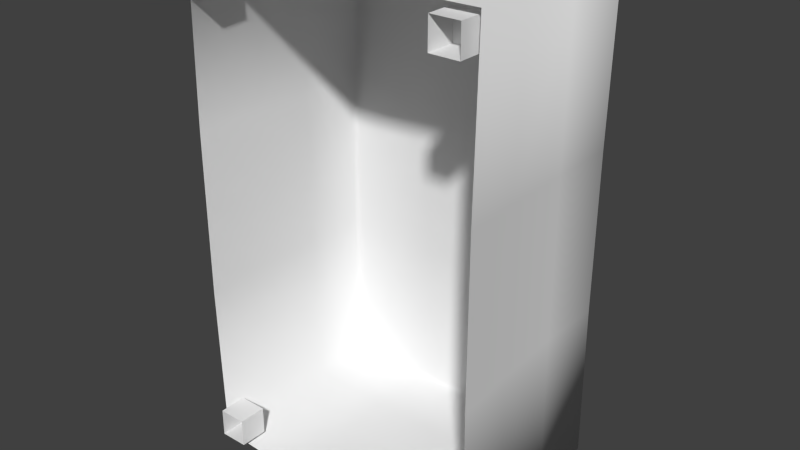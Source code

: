 # Source: table.blend  (saved by Blender 2.62.0; exported with 4.5.12 LTS)
import bpy
from mathutils import Matrix  # noqa: F401  (used for matrix-valued properties, if any)

bpy.ops.wm.read_factory_settings(use_empty=True)
scene = bpy.context.scene
scene.name = 'Scene'

# ---- collections
col_collection_1 = bpy.data.collections.new('Collection 1'); scene.collection.children.link(col_collection_1)

# ---- world
world_world = bpy.data.worlds.new('World'); scene.world = world_world
world_world.color = (0.05088, 0.05088, 0.05088)
world_world.use_sun_shadow = False
world_world.sun_shadow_jitter_overblur = 0.0
world_world.cycles.sampling_method = 'MANUAL'
world_world.cycles.sample_map_resolution = 256

# ---- meshes
me_table001mesh = bpy.data.meshes.new('Table001Mesh')
me_table001mesh.from_pydata([(-31.56, -52.6, 2.569), (31.56, -52.6, 2.569), (-31.56, 52.6, 2.569), (31.56, 52.6, 2.569), (-29.56, -49.95, 45.01), (30.61, -51.01, 43.99), (-29.56, 49.95, 45.01), (30.61, 51.01, 43.99), (-30.86, -51.43, 15.0), (30.86, -51.43, 15.0), (30.86, 51.43, 15.0), (-30.86, 51.43, 15.0), (-30.34, -50.56, 30.0), (30.34, -50.56, 30.0), (30.34, 50.56, 30.0), (-30.34, 50.56, 30.0), (-30.61, -51.01, 43.99), (29.56, -49.95, 45.01), (-30.61, 51.01, 43.99), (29.56, 49.95, 45.01), (-31.56, 17.53, 1.856), (-31.56, -17.53, 1.856), (31.56, -17.53, 1.856), (31.56, 17.53, 1.856), (29.56, -16.65, 44.3), (29.56, 16.65, 44.3), (-29.56, 16.65, 44.3), (-29.56, -16.65, 44.3), (30.86, 17.14, 14.29), (30.86, -17.14, 14.29), (30.34, 16.85, 29.29), (30.34, -16.85, 29.29), (-30.86, -17.14, 14.29), (-30.86, 17.14, 14.29), (-30.34, -16.85, 29.29), (-30.34, 16.85, 29.29), (30.61, -17.0, 43.28), (30.61, 17.0, 43.28), (-30.61, 17.0, 43.28), (-30.61, -17.0, 43.28), (10.52, 52.6, 1.649), (-10.52, 52.6, 1.649), (-10.52, -52.6, 1.649), (10.52, -52.6, 1.649), (-9.855, -49.95, 44.09), (9.855, -49.95, 44.09), (9.855, 49.95, 44.09), (-9.855, 49.95, 44.09), (10.29, -51.43, 14.08), (-10.29, -51.43, 14.08), (10.11, -50.56, 29.08), (-10.11, -50.56, 29.08), (-10.29, 51.43, 14.08), (10.29, 51.43, 14.08), (-10.11, 50.56, 29.08), (10.11, 50.56, 29.08), (-10.2, -51.01, 43.07), (10.2, -51.01, 43.07), (10.2, 51.01, 43.07), (-10.2, 51.01, 43.07), (9.855, 16.65, 43.38), (-9.855, 16.65, 43.38), (-9.855, -16.65, 43.38), (9.855, -16.65, 43.38), (-30.0, 45.0, 0.0), (-24.0, 45.0, 0.0), (-30.0, 51.0, 0.0), (-24.0, 51.0, 0.0), (-30.0, 45.0, 6.0), (-24.0, 45.0, 6.0), (-30.0, 51.0, 6.0), (-24.0, 51.0, 6.0), (-30.0, -51.0, 0.0), (-24.0, -51.0, 0.0), (-30.0, -45.0, 0.0), (-24.0, -45.0, 0.0), (-30.0, -51.0, 6.0), (-24.0, -51.0, 6.0), (-30.0, -45.0, 6.0), (-24.0, -45.0, 6.0), (24.0, 45.0, 0.0), (30.0, 45.0, 0.0), (24.0, 51.0, 0.0), (30.0, 51.0, 0.0), (24.0, 45.0, 6.0), (30.0, 45.0, 6.0), (24.0, 51.0, 6.0), (30.0, 51.0, 6.0), (24.0, -51.0, 0.0), (30.0, -51.0, 0.0), (24.0, -45.0, 0.0), (30.0, -45.0, 0.0), (24.0, -51.0, 6.0), (30.0, -51.0, 6.0), (24.0, -45.0, 6.0), (30.0, -45.0, 6.0)], [], [(61, 62, 63), (63, 60, 61), (43, 48, 49), (49, 42, 43), (48, 50, 51), (51, 49, 48), (50, 57, 56), (56, 51, 50), (23, 28, 29), (29, 22, 23), (28, 30, 31), (31, 29, 28), (30, 37, 36), (36, 31, 30), (41, 52, 53), (53, 40, 41), (52, 54, 55), (55, 53, 52), (54, 59, 58), (58, 55, 54), (21, 32, 33), (33, 20, 21), (32, 34, 35), (35, 33, 32), (34, 39, 38), (38, 35, 34), (57, 45, 44), (44, 56, 57), (37, 25, 24), (24, 36, 37), (59, 47, 46), (46, 58, 59), (39, 27, 26), (26, 38, 39), (47, 61, 60), (60, 46, 47), (45, 63, 62), (62, 44, 45), (23, 3, 10), (10, 28, 23), (9, 1, 22), (22, 29, 9), (28, 10, 14), (14, 30, 28), (13, 9, 29), (29, 31, 13), (14, 7, 37), (37, 30, 14), (36, 5, 13), (13, 31, 36), (21, 0, 8), (8, 32, 21), (11, 2, 20), (20, 33, 11), (32, 8, 12), (12, 34, 32), (15, 11, 33), (33, 35, 15), (12, 16, 39), (39, 34, 12), (38, 18, 15), (15, 35, 38), (37, 7, 19), (19, 25, 37), (17, 5, 36), (36, 24, 17), (39, 16, 4), (4, 27, 39), (6, 18, 38), (38, 26, 6), (26, 27, 62), (62, 61, 26), (24, 25, 60), (60, 63, 24), (43, 1, 9), (9, 48, 43), (8, 0, 42), (42, 49, 8), (48, 9, 13), (13, 50, 48), (12, 8, 49), (49, 51, 12), (13, 5, 57), (57, 50, 13), (56, 16, 12), (12, 51, 56), (41, 2, 11), (11, 52, 41), (10, 3, 40), (40, 53, 10), (52, 11, 15), (15, 54, 52), (14, 10, 53), (53, 55, 14), (15, 18, 59), (59, 54, 15), (58, 7, 14), (14, 55, 58), (57, 5, 17), (17, 45, 57), (4, 16, 56), (56, 44, 4), (59, 18, 6), (6, 47, 59), (19, 7, 58), (58, 46, 19), (6, 26, 61), (61, 47, 6), (25, 19, 46), (46, 60, 25), (17, 24, 63), (63, 45, 17), (27, 4, 44), (44, 62, 27), (64, 65, 69), (69, 68, 64), (65, 67, 71), (71, 69, 65), (67, 66, 70), (70, 71, 67), (66, 64, 68), (68, 70, 66), (71, 70, 68), (68, 69, 71), (72, 73, 77), (77, 76, 72), (73, 75, 79), (79, 77, 73), (75, 74, 78), (78, 79, 75), (74, 72, 76), (76, 78, 74), (79, 78, 76), (76, 77, 79), (80, 81, 85), (85, 84, 80), (81, 83, 87), (87, 85, 81), (83, 82, 86), (86, 87, 83), (82, 80, 84), (84, 86, 82), (87, 86, 84), (84, 85, 87), (88, 89, 93), (93, 92, 88), (89, 91, 95), (95, 93, 89), (91, 90, 94), (94, 95, 91), (90, 88, 92), (92, 94, 90), (95, 94, 92), (92, 93, 95)])
me_table001mesh.polygons.foreach_set('use_smooth', [1, 1, 1, 1, 1, 1, 1, 1, 1, 1, 1, 1, 1, 1, 1, 1, 1, 1, 1, 1, 1, 1, 1, 1, 1, 1, 1, 1, 1, 1, 1, 1, 1, 1, 1, 1, 1, 1, 1, 1, 1, 1, 1, 1, 1, 1, 1, 1, 1, 1, 1, 1, 1, 1, 1, 1, 1, 1, 1, 1, 1, 1, 1, 1, 1, 1, 1, 1, 1, 1, 1, 1, 1, 1, 1, 1, 1, 1, 1, 1, 1, 1, 1, 1, 1, 1, 1, 1, 1, 1, 1, 1, 1, 1, 1, 1, 1, 1, 1, 1, 1, 1, 1, 1, 1, 1, 1, 1, 1, 1, 1, 1, 1, 1, 0, 0, 0, 0, 0, 0, 0, 0, 0, 0, 0, 0, 0, 0, 0, 0, 0, 0, 0, 0, 0, 0, 0, 0, 0, 0, 0, 0, 0, 0, 0, 0, 0, 0, 0, 0, 0, 0, 0, 0])
_uv = me_table001mesh.uv_layers.new(name='Table001-UV0')
_uv.uv.foreach_set('vector', [0.26, 0.6202, 0.26, 0.7643, 0.1355, 0.7643, 0.1355, 0.7643, 0.1355, 0.6202, 0.26, 0.6202, 0.7898, 0.4761, 0.7898, 0.6234, 0.5934, 0.6234, 0.5934, 0.6234, 0.5934, 0.4761, 0.7898, 0.4761, 0.7898, 0.6234, 0.7898, 0.7706, 0.5934, 0.7706, 0.5934, 0.7706, 0.5934, 0.6234, 0.7898, 0.6234, 0.7898, 0.7706, 0.7898, 0.9081, 0.5934, 0.9081, 0.5934, 0.9081, 0.5934, 0.7706, 0.7898, 0.7706, 0.663, 0.01071, 0.663, 0.1578, 0.336, 0.1578, 0.336, 0.1578, 0.336, 0.01071, 0.663, 0.01071, 0.663, 0.1578, 0.663, 0.305, 0.336, 0.305, 0.336, 0.305, 0.336, 0.1578, 0.663, 0.1578, 0.663, 0.305, 0.663, 0.4423, 0.336, 0.4423, 0.336, 0.4423, 0.336, 0.305, 0.663, 0.305, 0.7898, 0.4761, 0.7898, 0.6234, 0.5934, 0.6234, 0.5934, 0.6234, 0.5934, 0.4761, 0.7898, 0.4761, 0.7898, 0.6234, 0.7898, 0.7706, 0.5934, 0.7706, 0.5934, 0.7706, 0.5934, 0.6234, 0.7898, 0.6234, 0.7898, 0.7706, 0.7898, 0.9081, 0.5934, 0.9081, 0.5934, 0.9081, 0.5934, 0.7706, 0.7898, 0.7706, 0.663, 0.01071, 0.663, 0.1578, 0.336, 0.1578, 0.336, 0.1578, 0.336, 0.01071, 0.663, 0.01071, 0.663, 0.1578, 0.663, 0.305, 0.336, 0.305, 0.336, 0.305, 0.336, 0.1578, 0.663, 0.1578, 0.663, 0.305, 0.663, 0.4423, 0.336, 0.4423, 0.336, 0.4423, 0.336, 0.305, 0.663, 0.305, 0.7898, 0.9081, 0.7865, 0.9248, 0.5967, 0.9248, 0.5967, 0.9248, 0.5934, 0.9081, 0.7898, 0.9081, 0.663, 0.4423, 0.6597, 0.459, 0.3393, 0.459, 0.3393, 0.459, 0.336, 0.4423, 0.663, 0.4423, 0.7898, 0.9081, 0.7865, 0.9248, 0.5967, 0.9248, 0.5967, 0.9248, 0.5934, 0.9081, 0.7898, 0.9081, 0.663, 0.4423, 0.6597, 0.459, 0.3393, 0.459, 0.3393, 0.459, 0.336, 0.4423, 0.663, 0.4423, 0.26, 0.476, 0.26, 0.6202, 0.1355, 0.6202, 0.1355, 0.6202, 0.1355, 0.476, 0.26, 0.476, 0.1355, 0.9085, 0.1355, 0.7643, 0.26, 0.7643, 0.26, 0.7643, 0.26, 0.9085, 0.1355, 0.9085, 0.663, 0.01071, 0.99, 0.0107, 0.99, 0.1578, 0.99, 0.1578, 0.663, 0.1578, 0.663, 0.01071, 0.009041, 0.1578, 0.00904, 0.01071, 0.336, 0.01071, 0.336, 0.01071, 0.336, 0.1578, 0.009041, 0.1578, 0.663, 0.1578, 0.99, 0.1578, 0.99, 0.305, 0.99, 0.305, 0.663, 0.305, 0.663, 0.1578, 0.009043, 0.305, 0.009041, 0.1578, 0.336, 0.1578, 0.336, 0.1578, 0.336, 0.305, 0.009043, 0.305, 0.99, 0.305, 0.99, 0.4423, 0.663, 0.4423, 0.663, 0.4423, 0.663, 0.305, 0.99, 0.305, 0.336, 0.4423, 0.009044, 0.4423, 0.009043, 0.305, 0.009043, 0.305, 0.336, 0.305, 0.336, 0.4423, 0.663, 0.01071, 0.99, 0.0107, 0.99, 0.1578, 0.99, 0.1578, 0.663, 0.1578, 0.663, 0.01071, 0.009041, 0.1578, 0.00904, 0.01071, 0.336, 0.01071, 0.336, 0.01071, 0.336, 0.1578, 0.009041, 0.1578, 0.663, 0.1578, 0.99, 0.1578, 0.99, 0.305, 0.99, 0.305, 0.663, 0.305, 0.663, 0.1578, 0.009043, 0.305, 0.009041, 0.1578, 0.336, 0.1578, 0.336, 0.1578, 0.336, 0.305, 0.009043, 0.305, 0.99, 0.305, 0.99, 0.4423, 0.663, 0.4423, 0.663, 0.4423, 0.663, 0.305, 0.99, 0.305, 0.336, 0.4423, 0.009044, 0.4423, 0.009043, 0.305, 0.009043, 0.305, 0.336, 0.305, 0.336, 0.4423, 0.663, 0.4423, 0.99, 0.4423, 0.9801, 0.459, 0.9801, 0.459, 0.6597, 0.459, 0.663, 0.4423, 0.01887, 0.459, 0.009044, 0.4423, 0.336, 0.4423, 0.336, 0.4423, 0.3393, 0.459, 0.01887, 0.459, 0.663, 0.4423, 0.99, 0.4423, 0.9801, 0.459, 0.9801, 0.459, 0.6597, 0.459, 0.663, 0.4423, 0.01887, 0.459, 0.009044, 0.4423, 0.336, 0.4423, 0.336, 0.4423, 0.3393, 0.459, 0.01887, 0.459, 0.3846, 0.6202, 0.3846, 0.7643, 0.26, 0.7643, 0.26, 0.7643, 0.26, 0.6202, 0.3846, 0.6202, 0.01092, 0.7643, 0.01092, 0.6202, 0.1355, 0.6202, 0.1355, 0.6202, 0.1355, 0.7643, 0.01092, 0.7643, 0.7898, 0.4761, 0.9861, 0.4761, 0.9861, 0.6234, 0.9861, 0.6234, 0.7898, 0.6234, 0.7898, 0.4761, 0.3971, 0.6234, 0.3971, 0.4761, 0.5934, 0.4761, 0.5934, 0.4761, 0.5934, 0.6234, 0.3971, 0.6234, 0.7898, 0.6234, 0.9861, 0.6234, 0.9861, 0.7706, 0.9861, 0.7706, 0.7898, 0.7706, 0.7898, 0.6234, 0.3971, 0.7706, 0.3971, 0.6234, 0.5934, 0.6234, 0.5934, 0.6234, 0.5934, 0.7706, 0.3971, 0.7706, 0.9861, 0.7706, 0.9861, 0.9081, 0.7898, 0.9081, 0.7898, 0.9081, 0.7898, 0.7706, 0.9861, 0.7706, 0.5934, 0.9081, 0.3971, 0.9081, 0.3971, 0.7706, 0.3971, 0.7706, 0.5934, 0.7706, 0.5934, 0.9081, 0.7898, 0.4761, 0.9861, 0.4761, 0.9861, 0.6234, 0.9861, 0.6234, 0.7898, 0.6234, 0.7898, 0.4761, 0.3971, 0.6234, 0.3971, 0.4761, 0.5934, 0.4761, 0.5934, 0.4761, 0.5934, 0.6234, 0.3971, 0.6234, 0.7898, 0.6234, 0.9861, 0.6234, 0.9861, 0.7706, 0.9861, 0.7706, 0.7898, 0.7706, 0.7898, 0.6234, 0.3971, 0.7706, 0.3971, 0.6234, 0.5934, 0.6234, 0.5934, 0.6234, 0.5934, 0.7706, 0.3971, 0.7706, 0.9861, 0.7706, 0.9861, 0.9081, 0.7898, 0.9081, 0.7898, 0.9081, 0.7898, 0.7706, 0.9861, 0.7706, 0.5934, 0.9081, 0.3971, 0.9081, 0.3971, 0.7706, 0.3971, 0.7706, 0.5934, 0.7706, 0.5934, 0.9081, 0.7898, 0.9081, 0.9861, 0.9081, 0.9764, 0.9248, 0.9764, 0.9248, 0.7865, 0.9248, 0.7898, 0.9081, 0.4069, 0.9248, 0.3971, 0.9081, 0.5934, 0.9081, 0.5934, 0.9081, 0.5967, 0.9248, 0.4069, 0.9248, 0.7898, 0.9081, 0.9861, 0.9081, 0.9764, 0.9248, 0.9764, 0.9248, 0.7865, 0.9248, 0.7898, 0.9081, 0.4069, 0.9248, 0.3971, 0.9081, 0.5934, 0.9081, 0.5934, 0.9081, 0.5967, 0.9248, 0.4069, 0.9248, 0.3846, 0.476, 0.3846, 0.6202, 0.26, 0.6202, 0.26, 0.6202, 0.26, 0.476, 0.3846, 0.476, 0.01092, 0.6202, 0.01092, 0.476, 0.1355, 0.476, 0.1355, 0.476, 0.1355, 0.6202, 0.01092, 0.6202, 0.01092, 0.9085, 0.01092, 0.7643, 0.1355, 0.7643, 0.1355, 0.7643, 0.1355, 0.9085, 0.01092, 0.9085, 0.3846, 0.7643, 0.3846, 0.9085, 0.26, 0.9085, 0.26, 0.9085, 0.26, 0.7643, 0.3846, 0.7643, 0.02335, 0.9335, 0.06366, 0.9335, 0.06366, 0.9738, 0.06366, 0.9738, 0.02335, 0.9738, 0.02335, 0.9335, 0.02335, 0.9335, 0.06366, 0.9335, 0.06366, 0.9738, 0.06366, 0.9738, 0.02335, 0.9738, 0.02335, 0.9335, 0.02335, 0.9335, 0.06366, 0.9335, 0.06366, 0.9738, 0.06366, 0.9738, 0.02335, 0.9738, 0.02335, 0.9335, 0.02335, 0.9335, 0.06366, 0.9335, 0.06366, 0.9738, 0.06366, 0.9738, 0.02335, 0.9738, 0.02335, 0.9335, 0.06366, 0.9738, 0.02335, 0.9738, 0.02335, 0.9335, 0.02335, 0.9335, 0.06366, 0.9335, 0.06366, 0.9738, 0.02335, 0.9335, 0.06366, 0.9335, 0.06366, 0.9738, 0.06366, 0.9738, 0.02335, 0.9738, 0.02335, 0.9335, 0.02335, 0.9335, 0.06366, 0.9335, 0.06366, 0.9738, 0.06366, 0.9738, 0.02335, 0.9738, 0.02335, 0.9335, 0.02335, 0.9335, 0.06366, 0.9335, 0.06366, 0.9738, 0.06366, 0.9738, 0.02335, 0.9738, 0.02335, 0.9335, 0.02335, 0.9335, 0.06366, 0.9335, 0.06366, 0.9738, 0.06366, 0.9738, 0.02335, 0.9738, 0.02335, 0.9335, 0.06366, 0.9738, 0.02335, 0.9738, 0.02335, 0.9335, 0.02335, 0.9335, 0.06366, 0.9335, 0.06366, 0.9738, 0.02335, 0.9335, 0.06366, 0.9335, 0.06366, 0.9738, 0.06366, 0.9738, 0.02335, 0.9738, 0.02335, 0.9335, 0.02335, 0.9335, 0.06366, 0.9335, 0.06366, 0.9738, 0.06366, 0.9738, 0.02335, 0.9738, 0.02335, 0.9335, 0.02335, 0.9335, 0.06366, 0.9335, 0.06366, 0.9738, 0.06366, 0.9738, 0.02335, 0.9738, 0.02335, 0.9335, 0.02335, 0.9335, 0.06366, 0.9335, 0.06366, 0.9738, 0.06366, 0.9738, 0.02335, 0.9738, 0.02335, 0.9335, 0.06366, 0.9738, 0.02335, 0.9738, 0.02335, 0.9335, 0.02335, 0.9335, 0.06366, 0.9335, 0.06366, 0.9738, 0.02335, 0.9335, 0.06366, 0.9335, 0.06366, 0.9738, 0.06366, 0.9738, 0.02335, 0.9738, 0.02335, 0.9335, 0.02335, 0.9335, 0.06366, 0.9335, 0.06366, 0.9738, 0.06366, 0.9738, 0.02335, 0.9738, 0.02335, 0.9335, 0.02335, 0.9335, 0.06366, 0.9335, 0.06366, 0.9738, 0.06366, 0.9738, 0.02335, 0.9738, 0.02335, 0.9335, 0.02335, 0.9335, 0.06366, 0.9335, 0.06366, 0.9738, 0.06366, 0.9738, 0.02335, 0.9738, 0.02335, 0.9335, 0.06366, 0.9738, 0.02335, 0.9738, 0.02335, 0.9335, 0.02335, 0.9335, 0.06366, 0.9335, 0.06366, 0.9738])
me_table001mesh.use_remesh_preserve_volume = False
me_table001mesh.use_remesh_preserve_attributes = False
me_table001mesh.use_mirror_vertex_groups = False
me_table001mesh.update()

# ---- objects
ob_table001 = bpy.data.objects.new('Table001', me_table001mesh)

# ---- transforms, parenting, visibility, modifiers, constraints
ob_table001.location = (0.0, 0.0, 0.0)
ob_table001.rotation_euler = (-1.571, 0.0, 0.0)
ob_table001.lineart.crease_threshold = 0.0

# ---- collection membership
col_collection_1.objects.link(ob_table001)

# ---- scene / render settings (as saved in the file)
scene.frame_start = 1; scene.frame_end = 250; scene.frame_set(1)
scene.render.engine = 'BLENDER_EEVEE_NEXT'
scene.render.image_settings.color_mode = 'RGB'
scene.render.image_settings.compression = 90
scene.render.resolution_percentage = 50
scene.render.dither_intensity = 0.0
scene.render.bake_margin = 2
scene.render.bake_bias = 0.0
scene.cycles.use_denoising = False
scene.cycles.samples = 10
scene.cycles.sampling_pattern = 'TABULATED_SOBOL'
scene.cycles.light_sampling_threshold = 0.0
scene.cycles.use_adaptive_sampling = False
scene.cycles.use_light_tree = False
scene.cycles.blur_glossy = 0.0
scene.cycles.volume_bounces = 1
scene.cycles.pixel_filter_type = 'GAUSSIAN'
scene.cycles.sample_clamp_indirect = 0.0
scene.view_settings.view_transform = 'Standard'
scene.unit_settings.scale_length = 0.0254
bpy.context.view_layer.update()

# ---- added for rendering (the .blend has no active camera and no usable light): camera, sun
cam_auto = bpy.data.cameras.new('AutoCamera')
cam_auto.lens = 50.0
cam_auto.sensor_width = 36.0
cam_auto.clip_end = 2121.96
ob_auto_camera = bpy.data.objects.new('AutoCamera', cam_auto)
scene.collection.objects.link(ob_auto_camera)
ob_auto_camera.location = (120.91, -122.587, 96.7278)
ob_auto_camera.rotation_euler = (1.09748, -7.21219e-08, 0.694738)
scene.camera = ob_auto_camera
light_auto_sun = bpy.data.lights.new('AutoSun', 'SUN')
light_auto_sun.energy = 3.0
light_auto_sun.angle = 0.0523599
ob_auto_sun = bpy.data.objects.new('AutoSun', light_auto_sun)
scene.collection.objects.link(ob_auto_sun)
ob_auto_sun.rotation_euler = (0.872665, 0.174533, 0.523599)
bpy.context.view_layer.update()
